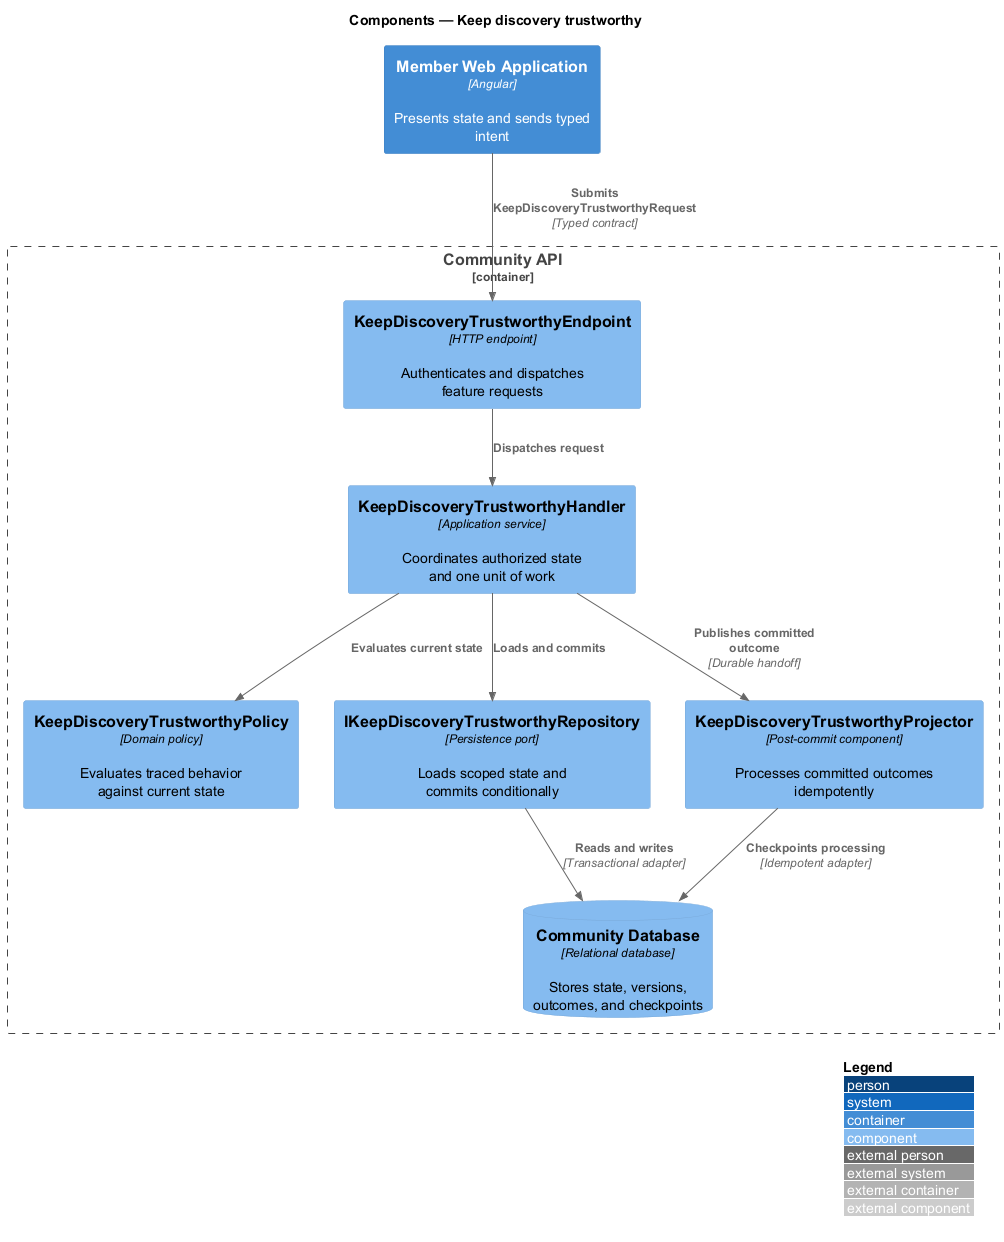

The diagram above was rendered by PlantUML. Its source (embedded in the PNG):
@startuml
!include <C4/C4_Component>
LAYOUT_WITH_LEGEND()
title Components — Keep discovery trustworthy

Container(frontend, "Member Web Application", "Angular", "Presents state and sends typed intent")
Container_Boundary(backend, "Community API") {
  Component(endpoint, "KeepDiscoveryTrustworthyEndpoint", "HTTP endpoint", "Authenticates and dispatches feature requests")
  Component(handler, "KeepDiscoveryTrustworthyHandler", "Application service", "Coordinates authorized state and one unit of work")
  Component(policy, "KeepDiscoveryTrustworthyPolicy", "Domain policy", "Evaluates traced behavior against current state")
  Component(repository, "IKeepDiscoveryTrustworthyRepository", "Persistence port", "Loads scoped state and commits conditionally")
  Component(projector, "KeepDiscoveryTrustworthyProjector", "Post-commit component", "Processes committed outcomes idempotently")
  ComponentDb(store, "Community Database", "Relational database", "Stores state, versions, outcomes, and checkpoints")
}

Rel(frontend, endpoint, "Submits KeepDiscoveryTrustworthyRequest", "Typed contract")
Rel(endpoint, handler, "Dispatches request")
Rel(handler, policy, "Evaluates current state")
Rel(handler, repository, "Loads and commits")
Rel(repository, store, "Reads and writes", "Transactional adapter")
Rel(handler, projector, "Publishes committed outcome", "Durable handoff")
Rel(projector, store, "Checkpoints processing", "Idempotent adapter")
@enduml